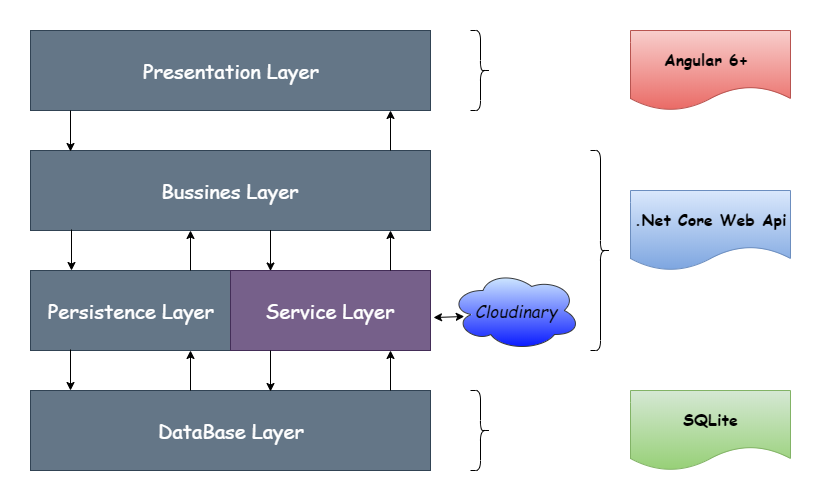

The diagram above was exported from draw.io. Its source (the exported page's mxGraphModel, read from the mxfile embedded in the PNG):
<mxGraphModel dx="868" dy="460" grid="1" gridSize="10" guides="1" tooltips="1" connect="1" arrows="1" fold="1" page="1" pageScale="1" pageWidth="827" pageHeight="1169" math="0" shadow="0">
  <root>
    <mxCell id="0" />
    <mxCell id="1" parent="0" />
    <mxCell id="QZdl1pm0BqVYWzKyGB8s-2" value="Presentation Layer" style="rounded=0;whiteSpace=wrap;html=1;fillColor=#647687;strokeColor=#314354;fontColor=#ffffff;fontFamily=Comic Sans MS;fontStyle=0;fontSize=20;" vertex="1" parent="1">
      <mxGeometry x="40" y="40" width="400" height="80" as="geometry" />
    </mxCell>
    <mxCell id="QZdl1pm0BqVYWzKyGB8s-3" value="Bussines Layer" style="rounded=0;whiteSpace=wrap;html=1;fillColor=#647687;strokeColor=#314354;fontColor=#ffffff;fontFamily=Comic Sans MS;fontSize=20;" vertex="1" parent="1">
      <mxGeometry x="40" y="160" width="400" height="80" as="geometry" />
    </mxCell>
    <mxCell id="QZdl1pm0BqVYWzKyGB8s-4" value="Persistence Layer" style="rounded=0;whiteSpace=wrap;html=1;fillColor=#647687;strokeColor=#314354;fontColor=#ffffff;fontFamily=Comic Sans MS;fontSize=20;" vertex="1" parent="1">
      <mxGeometry x="40" y="280" width="200" height="80" as="geometry" />
    </mxCell>
    <mxCell id="QZdl1pm0BqVYWzKyGB8s-5" value="DataBase Layer" style="rounded=0;whiteSpace=wrap;html=1;fillColor=#647687;strokeColor=#314354;fontColor=#ffffff;fontFamily=Comic Sans MS;fontSize=20;" vertex="1" parent="1">
      <mxGeometry x="40" y="400" width="400" height="80" as="geometry" />
    </mxCell>
    <mxCell id="QZdl1pm0BqVYWzKyGB8s-8" value="Service Layer" style="rounded=0;whiteSpace=wrap;html=1;fillColor=#76608a;strokeColor=#432D57;fontColor=#ffffff;fontFamily=Comic Sans MS;fontSize=20;" vertex="1" parent="1">
      <mxGeometry x="240" y="280" width="200" height="80" as="geometry" />
    </mxCell>
    <mxCell id="QZdl1pm0BqVYWzKyGB8s-13" value="" style="endArrow=classic;html=1;entryX=0.205;entryY=0;entryDx=0;entryDy=0;entryPerimeter=0;" edge="1" parent="1" target="QZdl1pm0BqVYWzKyGB8s-4">
      <mxGeometry width="50" height="50" relative="1" as="geometry">
        <mxPoint x="81" y="239" as="sourcePoint" />
        <mxPoint x="100" y="260" as="targetPoint" />
      </mxGeometry>
    </mxCell>
    <mxCell id="QZdl1pm0BqVYWzKyGB8s-16" value="" style="endArrow=classic;html=1;entryX=0.205;entryY=0;entryDx=0;entryDy=0;entryPerimeter=0;" edge="1" parent="1">
      <mxGeometry width="50" height="50" relative="1" as="geometry">
        <mxPoint x="80" y="120" as="sourcePoint" />
        <mxPoint x="80" y="161" as="targetPoint" />
      </mxGeometry>
    </mxCell>
    <mxCell id="QZdl1pm0BqVYWzKyGB8s-17" value="" style="endArrow=classic;html=1;entryX=0.205;entryY=0;entryDx=0;entryDy=0;entryPerimeter=0;" edge="1" parent="1">
      <mxGeometry width="50" height="50" relative="1" as="geometry">
        <mxPoint x="80" y="359" as="sourcePoint" />
        <mxPoint x="80" y="400" as="targetPoint" />
      </mxGeometry>
    </mxCell>
    <mxCell id="QZdl1pm0BqVYWzKyGB8s-18" value="" style="endArrow=classic;html=1;entryX=0.205;entryY=0;entryDx=0;entryDy=0;entryPerimeter=0;" edge="1" parent="1">
      <mxGeometry width="50" height="50" relative="1" as="geometry">
        <mxPoint x="280" y="239.5" as="sourcePoint" />
        <mxPoint x="280" y="280.5" as="targetPoint" />
      </mxGeometry>
    </mxCell>
    <mxCell id="QZdl1pm0BqVYWzKyGB8s-19" value="" style="endArrow=classic;html=1;" edge="1" parent="1">
      <mxGeometry width="50" height="50" relative="1" as="geometry">
        <mxPoint x="400" y="160" as="sourcePoint" />
        <mxPoint x="400" y="120" as="targetPoint" />
      </mxGeometry>
    </mxCell>
    <mxCell id="QZdl1pm0BqVYWzKyGB8s-20" value="" style="endArrow=classic;html=1;" edge="1" parent="1">
      <mxGeometry width="50" height="50" relative="1" as="geometry">
        <mxPoint x="400" y="280" as="sourcePoint" />
        <mxPoint x="400" y="240" as="targetPoint" />
      </mxGeometry>
    </mxCell>
    <mxCell id="QZdl1pm0BqVYWzKyGB8s-21" value="" style="endArrow=classic;html=1;" edge="1" parent="1">
      <mxGeometry width="50" height="50" relative="1" as="geometry">
        <mxPoint x="200" y="280" as="sourcePoint" />
        <mxPoint x="200" y="240" as="targetPoint" />
      </mxGeometry>
    </mxCell>
    <mxCell id="QZdl1pm0BqVYWzKyGB8s-22" value="" style="endArrow=classic;html=1;" edge="1" parent="1">
      <mxGeometry width="50" height="50" relative="1" as="geometry">
        <mxPoint x="400" y="400" as="sourcePoint" />
        <mxPoint x="400" y="360" as="targetPoint" />
      </mxGeometry>
    </mxCell>
    <mxCell id="QZdl1pm0BqVYWzKyGB8s-23" value="" style="endArrow=classic;html=1;" edge="1" parent="1">
      <mxGeometry width="50" height="50" relative="1" as="geometry">
        <mxPoint x="200" y="400" as="sourcePoint" />
        <mxPoint x="200" y="360" as="targetPoint" />
      </mxGeometry>
    </mxCell>
    <mxCell id="QZdl1pm0BqVYWzKyGB8s-24" value="" style="endArrow=classic;html=1;entryX=0.205;entryY=0;entryDx=0;entryDy=0;entryPerimeter=0;" edge="1" parent="1">
      <mxGeometry width="50" height="50" relative="1" as="geometry">
        <mxPoint x="280" y="360" as="sourcePoint" />
        <mxPoint x="280" y="401" as="targetPoint" />
      </mxGeometry>
    </mxCell>
    <mxCell id="QZdl1pm0BqVYWzKyGB8s-25" value="Cloudinary" style="ellipse;shape=cloud;whiteSpace=wrap;html=1;fillColor=#cce5ff;strokeColor=#36393d;gradientColor=#0A1BFF;fontFamily=Comic Sans MS;fontSize=17;fontStyle=2" vertex="1" parent="1">
      <mxGeometry x="460" y="280" width="130" height="80" as="geometry" />
    </mxCell>
    <mxCell id="QZdl1pm0BqVYWzKyGB8s-26" value="" style="endArrow=classic;startArrow=classic;html=1;entryX=0.106;entryY=0.575;entryDx=0;entryDy=0;entryPerimeter=0;exitX=1.015;exitY=0.588;exitDx=0;exitDy=0;exitPerimeter=0;" edge="1" parent="1" source="QZdl1pm0BqVYWzKyGB8s-8" target="QZdl1pm0BqVYWzKyGB8s-25">
      <mxGeometry width="50" height="50" relative="1" as="geometry">
        <mxPoint x="490" y="260" as="sourcePoint" />
        <mxPoint x="540" y="210" as="targetPoint" />
      </mxGeometry>
    </mxCell>
    <mxCell id="QZdl1pm0BqVYWzKyGB8s-28" value="" style="shape=curlyBracket;whiteSpace=wrap;html=1;rounded=1;rotation=180;" vertex="1" parent="1">
      <mxGeometry x="480" y="40" width="20" height="80" as="geometry" />
    </mxCell>
    <mxCell id="QZdl1pm0BqVYWzKyGB8s-29" value="" style="shape=curlyBracket;whiteSpace=wrap;html=1;rounded=1;rotation=180;" vertex="1" parent="1">
      <mxGeometry x="600" y="160" width="20" height="200" as="geometry" />
    </mxCell>
    <mxCell id="QZdl1pm0BqVYWzKyGB8s-30" value="" style="shape=curlyBracket;whiteSpace=wrap;html=1;rounded=1;rotation=180;" vertex="1" parent="1">
      <mxGeometry x="480" y="400" width="20" height="80" as="geometry" />
    </mxCell>
    <mxCell id="QZdl1pm0BqVYWzKyGB8s-31" value="Angular 6+&amp;nbsp;" style="shape=document;whiteSpace=wrap;html=1;boundedLbl=1;fillColor=#f8cecc;strokeColor=#b85450;fontFamily=Comic Sans MS;fontSize=16;fontStyle=1;gradientColor=#ea6b66;" vertex="1" parent="1">
      <mxGeometry x="640" y="40" width="160" height="80" as="geometry" />
    </mxCell>
    <mxCell id="QZdl1pm0BqVYWzKyGB8s-33" value="SQLite" style="shape=document;boundedLbl=1;rotation=0;horizontal=1;html=1;verticalAlign=middle;fillColor=#d5e8d4;strokeColor=#82b366;fontSize=16;fontFamily=Comic Sans MS;fontStyle=1;gradientColor=#97d077;" vertex="1" parent="1">
      <mxGeometry x="640" y="400" width="160" height="80" as="geometry" />
    </mxCell>
    <mxCell id="QZdl1pm0BqVYWzKyGB8s-34" value=".Net Core Web Api" style="shape=document;whiteSpace=wrap;html=1;boundedLbl=1;fillColor=#dae8fc;strokeColor=#6c8ebf;fontFamily=Comic Sans MS;fontSize=16;fontStyle=1;gradientColor=#7ea6e0;" vertex="1" parent="1">
      <mxGeometry x="640" y="200" width="160" height="80" as="geometry" />
    </mxCell>
  </root>
</mxGraphModel>